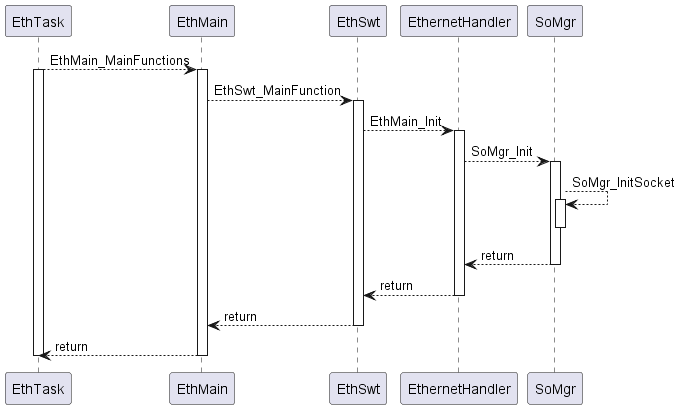

The diagram above was rendered by PlantUML. Its source (embedded in the PNG):
@startuml "seq_diagram_SoMgr_Init.png"

EthTask --> EthMain: EthMain_MainFunctions
activate EthTask 
activate EthMain 
	EthMain --> EthSwt: EthSwt_MainFunction
	activate EthSwt
		EthSwt --> EthernetHandler: EthMain_Init
		activate EthernetHandler
			EthernetHandler --> SoMgr: SoMgr_Init
			activate SoMgr
				SoMgr --> SoMgr: SoMgr_InitSocket
				activate SoMgr
				deactivate SoMgr
				SoMgr --> EthernetHandler: return 
			deactivate SoMgr
			EthernetHandler--> EthSwt: return 
		deactivate EthernetHandler
		EthSwt--> EthMain : return 
	deactivate EthSwt
	EthMain --> EthTask: return 
deactivate EthMain 
deactivate EthTask
@enduml